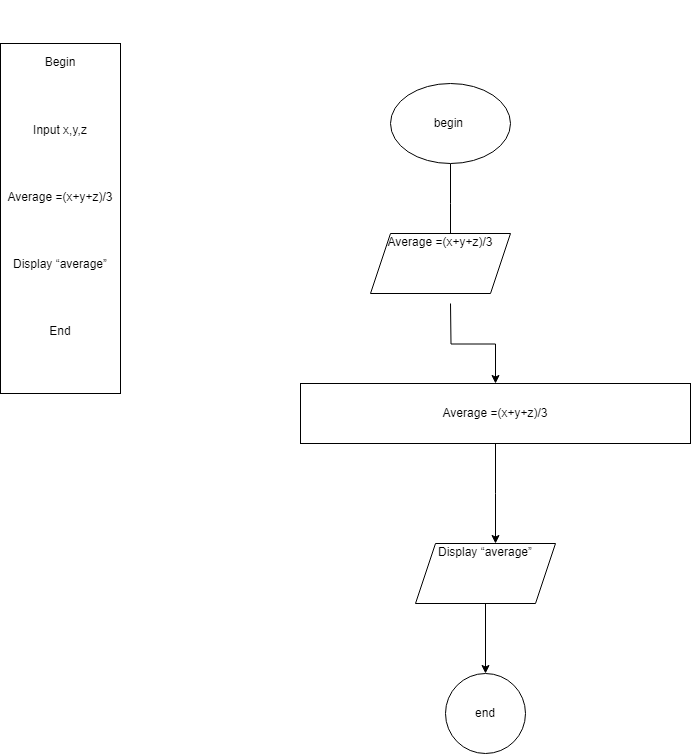

The diagram above was exported from draw.io. Its source (the exported page's mxGraphModel, read from the mxfile embedded in the PNG):
<mxGraphModel dx="954" dy="1627" grid="1" gridSize="10" guides="1" tooltips="1" connect="1" arrows="1" fold="1" page="1" pageScale="1" pageWidth="850" pageHeight="1100" math="0" shadow="0">
  <root>
    <mxCell id="0" />
    <mxCell id="1" parent="0" />
    <mxCell id="jbttuR3aVvfcZG-o4yQZ-4" style="edgeStyle=orthogonalEdgeStyle;rounded=0;orthogonalLoop=1;jettySize=auto;html=1;exitX=0.5;exitY=1;exitDx=0;exitDy=0;" parent="1" edge="1">
      <mxGeometry relative="1" as="geometry">
        <mxPoint x="50" y="90" as="sourcePoint" />
        <mxPoint x="50" y="90" as="targetPoint" />
      </mxGeometry>
    </mxCell>
    <mxCell id="jbttuR3aVvfcZG-o4yQZ-5" value="&#10;&#10;&#10;&lt;p class=&quot;MsoNormal&quot;&gt;Begin &lt;/p&gt;&#10;&#10;&lt;p class=&quot;MsoNormal&quot;&gt;Input x,y,z&lt;/p&gt;&#10;&#10;&lt;p class=&quot;MsoNormal&quot;&gt;Average =(x+y+z)/3&lt;/p&gt;&#10;&#10;&lt;p class=&quot;MsoNormal&quot;&gt;Display “average”&lt;/p&gt;&#10;&#10;&lt;p class=&quot;MsoNormal&quot;&gt;End&lt;/p&gt;&#10;&#10;&#10;&#10;&#10;&#10;" style="rounded=0;whiteSpace=wrap;html=1;" parent="1" vertex="1">
      <mxGeometry x="10" y="-170" width="120" height="350" as="geometry" />
    </mxCell>
    <mxCell id="jbttuR3aVvfcZG-o4yQZ-7" style="edgeStyle=orthogonalEdgeStyle;rounded=0;orthogonalLoop=1;jettySize=auto;html=1;" parent="1" source="jbttuR3aVvfcZG-o4yQZ-6" edge="1">
      <mxGeometry relative="1" as="geometry">
        <mxPoint x="460" y="30" as="targetPoint" />
      </mxGeometry>
    </mxCell>
    <mxCell id="jbttuR3aVvfcZG-o4yQZ-6" value="begin&amp;nbsp;" style="ellipse;whiteSpace=wrap;html=1;" parent="1" vertex="1">
      <mxGeometry x="400" y="-130" width="120" height="80" as="geometry" />
    </mxCell>
    <mxCell id="jbttuR3aVvfcZG-o4yQZ-10" value="" style="edgeStyle=orthogonalEdgeStyle;rounded=0;orthogonalLoop=1;jettySize=auto;html=1;" parent="1" target="jbttuR3aVvfcZG-o4yQZ-9" edge="1">
      <mxGeometry relative="1" as="geometry">
        <mxPoint x="460" y="90" as="sourcePoint" />
      </mxGeometry>
    </mxCell>
    <mxCell id="jbttuR3aVvfcZG-o4yQZ-12" style="edgeStyle=orthogonalEdgeStyle;rounded=0;orthogonalLoop=1;jettySize=auto;html=1;" parent="1" source="jbttuR3aVvfcZG-o4yQZ-9" edge="1">
      <mxGeometry relative="1" as="geometry">
        <mxPoint x="505" y="330" as="targetPoint" />
      </mxGeometry>
    </mxCell>
    <mxCell id="jbttuR3aVvfcZG-o4yQZ-9" value="Average =(x+y+z)/3" style="rounded=0;whiteSpace=wrap;html=1;" parent="1" vertex="1">
      <mxGeometry x="310" y="170" width="390" height="60" as="geometry" />
    </mxCell>
    <mxCell id="jbttuR3aVvfcZG-o4yQZ-11" value="&#10;&#10;&#10;&lt;p class=&quot;MsoNormal&quot;&gt;Average =(x+y+z)/3&lt;/p&gt;&#10;&#10;&#10;&#10;&#10;&#10;" style="shape=parallelogram;perimeter=parallelogramPerimeter;whiteSpace=wrap;html=1;fixedSize=1;" parent="1" vertex="1">
      <mxGeometry x="380" y="20" width="140" height="60" as="geometry" />
    </mxCell>
    <mxCell id="jbttuR3aVvfcZG-o4yQZ-15" value="" style="edgeStyle=orthogonalEdgeStyle;rounded=0;orthogonalLoop=1;jettySize=auto;html=1;" parent="1" source="jbttuR3aVvfcZG-o4yQZ-13" target="jbttuR3aVvfcZG-o4yQZ-14" edge="1">
      <mxGeometry relative="1" as="geometry" />
    </mxCell>
    <mxCell id="jbttuR3aVvfcZG-o4yQZ-13" value="&#10;&#10;&#10;&lt;p class=&quot;MsoNormal&quot;&gt;Display “average”&lt;/p&gt;&#10;&#10;&#10;&#10;&#10;&#10;" style="shape=parallelogram;perimeter=parallelogramPerimeter;whiteSpace=wrap;html=1;fixedSize=1;" parent="1" vertex="1">
      <mxGeometry x="425" y="330" width="140" height="60" as="geometry" />
    </mxCell>
    <mxCell id="jbttuR3aVvfcZG-o4yQZ-14" value="end" style="ellipse;whiteSpace=wrap;html=1;" parent="1" vertex="1">
      <mxGeometry x="455" y="460" width="80" height="80" as="geometry" />
    </mxCell>
  </root>
</mxGraphModel>